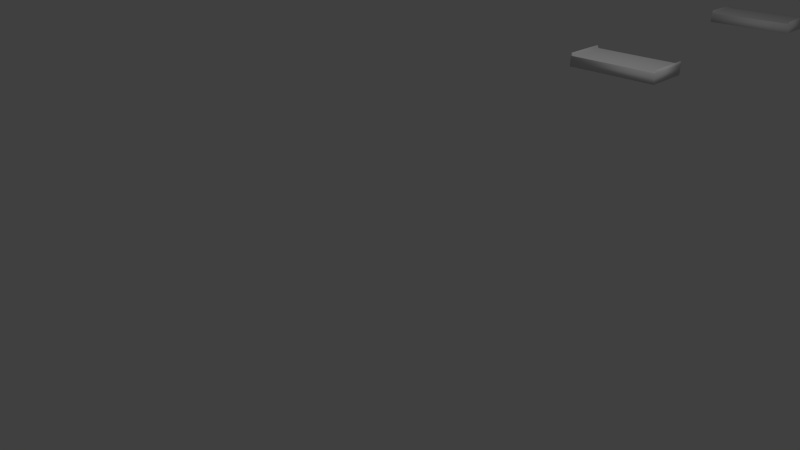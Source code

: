 # Source: RecessedFlourescentGrid3.blend  (saved by Blender 2.60.0; exported with 4.5.12 LTS)
import bpy
from mathutils import Matrix  # noqa: F401  (used for matrix-valued properties, if any)

bpy.ops.wm.read_factory_settings(use_empty=True)
scene = bpy.context.scene
scene.name = 'Scene'

# ---- collections
col_collection_1 = bpy.data.collections.new('Collection 1'); scene.collection.children.link(col_collection_1)

# ---- materials (node trees are filled in below, after node groups)
mat_default = bpy.data.materials.new('Default')
mat_default.alpha_threshold = 0.0
mat_default.use_transparent_shadow = False
mat_default.diffuse_color = (0.7843, 0.7843, 0.7843, 1.0)
mat_default.roughness = 0.5
mat_default.specular_intensity = 0.0
mat_default.line_color = (0.0, 0.0, 0.0, 1.0)
mat_interior = bpy.data.materials.new('Interior')
mat_interior.alpha_threshold = 0.0
mat_interior.use_transparent_shadow = False
mat_interior.diffuse_color = (0.855, 0.8536, 0.8778, 1.0)
mat_interior.roughness = 0.5
mat_interior.specular_intensity = 0.165
mat_interior.line_color = (0.0, 0.0, 0.0, 1.0)
mat_interior_body = bpy.data.materials.new('Interior Body')
mat_interior_body.alpha_threshold = 0.0
mat_interior_body.use_transparent_shadow = False
mat_interior_body.diffuse_color = (0.8354, 0.9807, 0.9807, 1.0)
mat_interior_body.roughness = 0.5
mat_interior_body.specular_intensity = 0.475
mat_interior_body.line_color = (0.0, 0.0, 0.0, 1.0)
mat_black = bpy.data.materials.new('black')
mat_black.alpha_threshold = 0.0
mat_black.use_transparent_shadow = False
mat_black.diffuse_color = (0.0, 0.0, 0.0, 1.0)
mat_black.roughness = 0.5
mat_black.specular_intensity = 0.0
mat_black.line_color = (0.0, 0.0, 0.0, 1.0)

# ---- material node trees

# ---- world
world_world = bpy.data.worlds.new('World'); scene.world = world_world
world_world.color = (0.05088, 0.05088, 0.05088)
world_world.use_sun_shadow = False
world_world.sun_shadow_jitter_overblur = 0.0
world_world.cycles.sampling_method = 'MANUAL'
world_world.cycles.sample_map_resolution = 256

# ---- cameras
cam_camera = bpy.data.cameras.new('Camera')
cam_camera.clip_end = 100.0
cam_camera.lens = 35.0
cam_camera.ortho_scale = 7.314
cam_camera.dof.focus_distance = 0.0
cam_camera.dof.aperture_fstop = 128.0

# ---- lights
light_lamp = bpy.data.lights.new('Lamp', 'POINT')
light_lamp.transmission_factor = 0.0
light_lamp.cutoff_distance = 30.0
light_lamp.energy = 100.0
light_lamp.shadow_buffer_clip_start = 1.001
light_lamp.shadow_soft_size = 1.0
light_lamp.shadow_maximum_resolution = 0.006
light_lamp.use_absolute_resolution = True
light_lamp.cycles.use_multiple_importance_sampling = False

# ---- meshes
me_lightgeometry = bpy.data.meshes.new('lightGeometry')
me_lightgeometry.from_pydata([(0.6027, -0.3045, 0.07919), (0.6027, -0.3045, -0.06051), (-0.6165, -0.3045, -0.06051), (-0.6165, -0.3045, 0.07919), (0.6027, 0.3051, 0.07919), (0.6027, 0.3051, -0.06051), (-0.6165, 0.3051, -0.06051), (-0.6165, 0.3051, 0.07919), (0.5844, -0.2899, -0.06051), (0.5844, 0.2892, -0.06051), (-0.5982, 0.2892, -0.06051), (-0.5982, -0.2899, -0.06051), (0.5717, -0.2772, 0.04109), (0.5717, 0.2765, 0.04109), (-0.5855, 0.2765, 0.04109), (-0.5855, -0.2772, 0.04109), (0.5783, -0.2923, 0.07925), (-0.5921, -0.2923, 0.07925), (-0.5921, 0.2929, 0.07925), (0.5783, 0.2929, 0.07925), (0.5974, -0.2864, 0.1173), (0.5974, 0.287, 0.1173), (0.6027, 0.2897, 0.1173), (0.6027, -0.2891, 0.1173), (-0.6097, -0.2884, 0.1173), (-0.617, -0.2942, 0.1173), (-0.617, 0.2948, 0.1173), (-0.6097, 0.289, 0.1173), (0.6027, 0.3051, 0.01569), (-0.6165, 0.3051, 0.01569), (0.5844, 0.2892, 0.01569), (-0.5982, 0.2892, 0.01569), (0.5844, -0.2899, 0.01569), (-0.5982, -0.2899, 0.01569), (0.6027, -0.3045, 0.01569), (-0.6165, -0.3045, 0.01569), (0.4662, 0.2797, 0.04109), (0.4662, -0.2791, 0.04109), (0.4408, -0.2791, 0.04109), (0.4408, 0.2797, 0.04109), (0.4535, 0.2892, -0.06051), (0.4535, -0.2902, -0.06051), (0.4503, -0.2902, -0.06051), (0.4503, 0.2892, -0.06051), (0.5709, 0.1447, 0.04109), (-0.5848, 0.1447, 0.04109), (-0.5848, 0.167, 0.04109), (0.5709, 0.167, 0.04109), (0.5836, 0.1559, -0.06051), (-0.5975, 0.1559, -0.06051), (-0.5975, 0.159, -0.06051), (0.5836, 0.159, -0.06051), (0.5709, -0.01083, 0.04109), (-0.5848, -0.01083, 0.04109), (-0.5848, 0.009811, 0.04109), (0.5709, 0.009811, 0.04109), (0.5836, -0.002889, -0.06051), (-0.5975, -0.002889, -0.06051), (-0.5975, 0.0002864, -0.06051), (0.5836, 0.0002864, -0.06051), (0.5709, -0.168, 0.04109), (-0.5848, -0.168, 0.04109), (-0.5848, -0.141, 0.04109), (0.5709, -0.141, 0.04109), (0.5836, -0.1553, -0.06051), (-0.5975, -0.1553, -0.06051), (-0.5975, -0.1521, -0.06051), (0.5836, -0.1521, -0.06051), (0.008954, 0.2797, 0.04109), (0.008954, -0.2791, 0.04109), (-0.01962, -0.2791, 0.04109), (-0.01962, 0.2797, 0.04109), (-0.003747, 0.2892, -0.06051), (-0.003747, -0.2902, -0.06051), (-0.006922, -0.2902, -0.06051), (-0.006922, 0.2892, -0.06051), (-0.1403, 0.2797, 0.04109), (-0.1403, -0.2791, 0.04109), (-0.1752, -0.2791, 0.04109), (-0.1752, 0.2797, 0.04109), (-0.1561, 0.2892, -0.06051), (-0.1561, -0.2902, -0.06051), (-0.1593, -0.2902, -0.06051), (-0.1593, 0.2892, -0.06051), (-0.2927, 0.2797, 0.04109), (-0.2927, -0.2791, 0.04109), (-0.3276, -0.2791, 0.04109), (-0.3276, 0.2797, 0.04109), (-0.3085, 0.2892, -0.06051), (-0.3085, -0.2902, -0.06051), (-0.3117, -0.2902, -0.06051), (-0.3117, 0.2892, -0.06051), (-0.4482, 0.2797, 0.04109), (-0.4482, -0.2791, 0.04109), (-0.4768, -0.2791, 0.04109), (-0.4768, 0.2797, 0.04109), (-0.4609, 0.2892, -0.06051), (-0.4609, -0.2902, -0.06051), (-0.4641, -0.2902, -0.06051), (-0.4641, 0.2892, -0.06051), (0.1614, 0.2797, 0.04109), (0.1614, -0.2791, 0.04109), (0.1328, -0.2791, 0.04109), (0.1328, 0.2797, 0.04109), (0.1487, 0.2892, -0.06051), (0.1487, -0.2902, -0.06051), (0.1455, -0.2902, -0.06051), (0.1455, 0.2892, -0.06051), (0.1614, 0.2797, 0.04109), (0.1614, -0.2791, 0.04109), (0.1328, -0.2791, 0.04109), (0.1328, 0.2797, 0.04109), (0.1487, 0.2892, -0.06051), (0.1487, -0.2902, -0.06051), (0.1455, -0.2902, -0.06051), (0.1455, 0.2892, -0.06051), (0.3106, 0.2797, 0.04109), (0.3106, -0.2791, 0.04109), (0.2852, -0.2791, 0.04109), (0.2852, 0.2797, 0.04109), (0.3011, 0.2892, -0.06051), (0.3011, -0.2902, -0.06051), (0.2979, -0.2902, -0.06051), (0.2979, 0.2892, -0.06051), (-0.5975, 0.1559, 0.01569), (-0.5975, 0.159, 0.01569), (-0.5975, -0.002889, 0.01569), (-0.5975, 0.0002864, 0.01569), (-0.5975, -0.1553, 0.01569), (-0.5975, -0.1521, 0.01569), (-0.4609, 0.2892, 0.01569), (-0.4609, -0.2902, 0.01569), (-0.4641, 0.2892, 0.01569), (-0.4641, -0.2902, 0.01569), (-0.3085, 0.2892, 0.01569), (-0.3085, -0.2902, 0.01569), (-0.3117, 0.2892, 0.01569), (-0.3117, -0.2902, 0.01569), (-0.1561, 0.2892, 0.01569), (-0.1561, -0.2902, 0.01569), (-0.1593, 0.2892, 0.01569), (-0.1593, -0.2902, 0.01569), (-0.003747, 0.2892, 0.01569), (-0.003747, -0.2902, 0.01569), (-0.006922, 0.2892, 0.01569), (-0.006922, -0.2902, 0.01569), (0.1487, 0.2892, 0.01569), (0.1487, -0.2902, 0.01569), (0.1455, 0.2892, 0.01569), (0.1455, -0.2902, 0.01569), (0.3011, 0.2892, 0.01569), (0.3011, -0.2902, 0.01569), (0.2979, 0.2892, 0.01569), (0.2979, -0.2902, 0.01569), (0.4535, 0.2892, 0.01569), (0.4535, -0.2902, 0.01569), (0.4503, -0.2902, 0.01569), (0.4503, 0.2892, 0.01569), (0.5836, 0.1559, 0.01569), (0.5836, 0.159, 0.01569), (0.5836, -0.002889, 0.01569), (0.5836, 0.0002864, 0.01569), (0.5836, -0.1553, 0.01569), (0.5836, -0.1521, 0.01569), (-0.5975, 0.159, -0.02876), (-0.5975, 0.1559, -0.02876), (-0.5975, 0.0002864, -0.02876), (-0.5975, -0.002889, -0.02876), (-0.5975, -0.1521, -0.02876), (-0.5975, -0.1553, -0.02876), (-0.4609, -0.2902, -0.02876), (-0.4609, 0.2892, -0.02876), (-0.4641, -0.2902, -0.02876), (-0.4641, 0.2892, -0.02876), (-0.3085, -0.2902, -0.02876), (-0.3085, 0.2892, -0.02876), (-0.3117, -0.2902, -0.02876), (-0.3117, 0.2892, -0.02876), (-0.1561, -0.2902, -0.02876), (-0.1561, 0.2892, -0.02876), (-0.1593, -0.2902, -0.02876), (-0.1593, 0.2892, -0.02876), (-0.003747, -0.2902, -0.02876), (-0.003747, 0.2892, -0.02876), (-0.006922, -0.2902, -0.02876), (-0.006922, 0.2892, -0.02876), (0.1487, -0.2902, -0.02876), (0.1487, 0.2892, -0.02876), (0.1455, -0.2902, -0.02876), (0.1455, 0.2892, -0.02876), (0.3011, -0.2902, -0.02876), (0.3011, 0.2892, -0.02876), (0.2979, -0.2902, -0.02876), (0.2979, 0.2892, -0.02876), (0.4535, -0.2902, -0.02876), (0.4535, 0.2892, -0.02876), (0.4503, -0.2902, -0.02876), (0.4503, 0.2892, -0.02876), (0.5836, 0.1559, -0.02876), (0.5836, 0.159, -0.02876), (0.5836, -0.002889, -0.02876), (0.5836, 0.0002864, -0.02876), (0.5836, -0.1553, -0.02876), (0.5836, -0.1521, -0.02876)], [], [(15, 14, 13, 12), (19, 18, 17, 16), (9, 5, 1, 8), (10, 6, 5, 9), (2, 6, 10, 11), (1, 2, 11, 8), (3, 0, 16, 17), (27, 26, 25, 24), (19, 4, 7, 18), (23, 22, 21, 20), (0, 23, 20, 16), (20, 21, 19, 16), (19, 21, 22, 4), (0, 4, 22, 23), (18, 27, 24, 17), (17, 24, 25, 3), (25, 26, 7, 3), (26, 27, 18, 7), (29, 28, 5, 6), (4, 28, 29, 7), (9, 30, 31, 10), (14, 31, 30, 13), (33, 32, 8, 11), (12, 32, 33, 15), (8, 32, 30, 9), (13, 30, 32, 12), (31, 33, 11, 10), (15, 33, 31, 14), (1, 34, 35, 2), (0, 3, 35, 34), (28, 34, 1, 5), (0, 34, 28, 4), (2, 35, 29, 6), (7, 29, 35, 3), (39, 38, 37, 36), (41, 42, 43, 40), (71, 70, 69, 68), (73, 74, 75, 72), (79, 78, 77, 76), (81, 82, 83, 80), (87, 86, 85, 84), (89, 90, 91, 88), (95, 94, 93, 92), (97, 98, 99, 96), (103, 102, 101, 100), (105, 106, 107, 104), (111, 110, 109, 108), (113, 114, 115, 112), (119, 118, 117, 116), (121, 122, 123, 120), (49, 50, 51, 48), (57, 58, 59, 56), (65, 66, 67, 64), (46, 125, 124, 45), (54, 127, 126, 53), (62, 129, 128, 61), (93, 131, 130, 92), (95, 132, 133, 94), (92, 130, 132, 95), (85, 135, 134, 84), (87, 136, 137, 86), (84, 134, 136, 87), (77, 139, 138, 76), (79, 140, 141, 78), (76, 138, 140, 79), (69, 143, 142, 68), (71, 144, 145, 70), (68, 142, 144, 71), (101, 147, 146, 100), (103, 148, 149, 102), (100, 146, 148, 103), (109, 147, 146, 108), (111, 148, 149, 110), (108, 146, 148, 111), (117, 151, 150, 116), (119, 152, 153, 118), (116, 150, 152, 119), (44, 158, 159, 47), (52, 160, 161, 55), (60, 162, 163, 63), (47, 46, 45, 44), (55, 54, 53, 52), (63, 62, 61, 60), (37, 155, 154, 36), (38, 156, 155, 37), (39, 157, 156, 38), (36, 154, 157, 39), (45, 124, 158, 44), (47, 159, 125, 46), (53, 126, 160, 52), (55, 161, 127, 54), (61, 128, 162, 60), (63, 163, 129, 62), (125, 164, 165, 124), (49, 165, 164, 50), (127, 166, 167, 126), (57, 167, 166, 58), (129, 168, 169, 128), (65, 169, 168, 66), (131, 170, 171, 130), (96, 171, 170, 97), (173, 172, 133, 132), (98, 172, 173, 99), (171, 173, 132, 130), (99, 173, 171, 96), (135, 174, 175, 134), (88, 175, 174, 89), (177, 176, 137, 136), (90, 176, 177, 91), (175, 177, 136, 134), (91, 177, 175, 88), (139, 178, 179, 138), (80, 179, 178, 81), (181, 180, 141, 140), (82, 180, 181, 83), (179, 181, 140, 138), (83, 181, 179, 80), (143, 182, 183, 142), (72, 183, 182, 73), (185, 184, 145, 144), (74, 184, 185, 75), (183, 185, 144, 142), (75, 185, 183, 72), (104, 187, 186, 105), (106, 188, 189, 107), (107, 189, 187, 104), (147, 186, 187, 146), (112, 187, 186, 113), (189, 188, 149, 148), (114, 188, 189, 115), (187, 189, 148, 146), (115, 189, 187, 112), (151, 190, 191, 150), (120, 191, 190, 121), (193, 192, 153, 152), (122, 192, 193, 123), (191, 193, 152, 150), (123, 193, 191, 120), (155, 194, 195, 154), (40, 195, 194, 41), (156, 196, 194, 155), (41, 194, 196, 42), (197, 196, 156, 157), (42, 196, 197, 43), (195, 197, 157, 154), (43, 197, 195, 40), (124, 165, 198, 158), (48, 198, 165, 49), (199, 164, 125, 159), (50, 164, 199, 51), (126, 167, 200, 160), (56, 200, 167, 57), (201, 166, 127, 161), (58, 166, 201, 59), (128, 169, 202, 162), (64, 202, 169, 65), (203, 168, 129, 163), (66, 168, 203, 67), (198, 199, 159, 158), (51, 199, 198, 48), (200, 201, 161, 160), (59, 201, 200, 56), (202, 203, 163, 162), (67, 203, 202, 64)])
me_lightgeometry.polygons.foreach_set('use_smooth', [0, 1, 0, 0, 0, 0, 1, 1, 1, 1, 1, 1, 1, 1, 1, 1, 1, 1, 1, 1, 1, 1, 1, 1, 1, 1, 1, 1, 1, 1, 1, 1, 1, 1, 1, 1, 1, 1, 1, 1, 1, 1, 1, 1, 1, 1, 1, 1, 1, 1, 1, 1, 1, 1, 1, 1, 1, 1, 1, 1, 1, 1, 1, 1, 1, 1, 1, 1, 1, 1, 1, 1, 1, 1, 1, 1, 1, 1, 1, 1, 1, 1, 1, 1, 1, 1, 1, 1, 1, 1, 1, 1, 1, 1, 1, 1, 1, 1, 1, 1, 1, 1, 1, 1, 1, 1, 1, 1, 1, 1, 1, 1, 1, 1, 1, 1, 1, 1, 1, 1, 1, 1, 1, 1, 1, 1, 1, 1, 1, 1, 1, 1, 1, 1, 1, 1, 1, 1, 1, 1, 1, 1, 1, 1, 1, 1, 1, 1, 1, 1, 1, 1, 1, 1, 1, 1, 1, 1, 1, 1, 1, 1, 1, 1])
me_lightgeometry.polygons.foreach_set('material_index', [2, 0, 3, 3, 3, 3, 0, 0, 0, 0, 0, 0, 0, 0, 0, 0, 0, 0, 0, 0, 0, 0, 0, 0, 0, 0, 0, 0, 0, 0, 0, 0, 0, 0, 1, 1, 1, 1, 1, 1, 1, 1, 1, 1, 1, 1, 1, 1, 1, 1, 1, 1, 1, 1, 1, 1, 1, 1, 1, 1, 1, 1, 1, 1, 1, 1, 1, 1, 1, 1, 1, 1, 1, 1, 1, 1, 1, 1, 1, 1, 1, 1, 1, 1, 1, 1, 1, 1, 1, 1, 1, 1, 1, 1, 1, 1, 1, 1, 1, 1, 1, 1, 1, 1, 1, 1, 1, 1, 1, 1, 1, 1, 1, 1, 1, 1, 1, 1, 1, 1, 1, 1, 1, 1, 1, 1, 1, 1, 1, 1, 1, 1, 1, 1, 1, 1, 1, 1, 1, 1, 1, 1, 1, 1, 1, 1, 1, 1, 1, 1, 1, 1, 1, 1, 1, 1, 1, 1, 1, 1, 1, 1, 1, 1])
me_lightgeometry.materials.append(mat_default)
me_lightgeometry.materials.append(mat_interior)
me_lightgeometry.materials.append(mat_interior_body)
me_lightgeometry.materials.append(mat_black)
me_lightgeometry.use_remesh_preserve_volume = False
me_lightgeometry.use_remesh_preserve_attributes = False
me_lightgeometry.use_mirror_vertex_groups = False
me_lightgeometry.update()

# ---- objects
ob_b01 = bpy.data.objects.new('B01', me_lightgeometry)
ob_a12 = bpy.data.objects.new('A12', me_lightgeometry)
ob_a11 = bpy.data.objects.new('A11', me_lightgeometry)
ob_a10 = bpy.data.objects.new('A10', me_lightgeometry)
ob_a09 = bpy.data.objects.new('A09', me_lightgeometry)
ob_a08 = bpy.data.objects.new('A08', me_lightgeometry)
ob_a07 = bpy.data.objects.new('A07', me_lightgeometry)
ob_a06 = bpy.data.objects.new('A06', me_lightgeometry)
ob_a05 = bpy.data.objects.new('A05', me_lightgeometry)
ob_a04 = bpy.data.objects.new('A04', me_lightgeometry)
ob_a01 = bpy.data.objects.new('A01', me_lightgeometry)
ob_a03 = bpy.data.objects.new('A03', me_lightgeometry)
ob_a02 = bpy.data.objects.new('A02', me_lightgeometry)
ob_lamp = bpy.data.objects.new('Lamp', light_lamp)
ob_camera = bpy.data.objects.new('Camera', cam_camera)

# ---- transforms, parenting, visibility, modifiers, constraints
ob_b01.location = (2.293, 6.096, 2.702)
ob_b01.lineart.crease_threshold = 0.0
ob_a12.location = (35.82, 2.286, 2.702)
ob_a12.lineart.crease_threshold = 0.0
ob_a11.location = (32.77, 2.286, 2.702)
ob_a11.lineart.crease_threshold = 0.0
ob_a10.location = (29.73, 2.286, 2.702)
ob_a10.lineart.crease_threshold = 0.0
ob_a09.location = (26.68, 2.286, 2.702)
ob_a09.lineart.crease_threshold = 0.0
ob_a08.location = (23.63, 2.286, 2.702)
ob_a08.lineart.crease_threshold = 0.0
ob_a07.location = (20.58, 2.286, 2.702)
ob_a07.lineart.crease_threshold = 0.0
ob_a06.location = (17.53, 2.286, 2.702)
ob_a06.lineart.crease_threshold = 0.0
ob_a05.location = (14.48, 2.286, 2.702)
ob_a05.lineart.crease_threshold = 0.0
ob_a04.location = (11.44, 2.286, 2.702)
ob_a04.lineart.crease_threshold = 0.0
ob_a01.location = (2.293, 2.286, 2.702)
ob_a01.lineart.crease_threshold = 0.0
ob_a03.location = (8.389, 2.286, 2.702)
ob_a03.lineart.crease_threshold = 0.0
ob_a02.location = (5.341, 2.286, 2.702)
ob_a02.lineart.crease_threshold = 0.0
ob_lamp.location = (4.076, 1.005, 5.904)
ob_lamp.rotation_euler = (0.6503, 0.05522, 1.866)
ob_lamp.lock_rotations_4d = False
ob_lamp.empty_display_type = 'ARROWS'
ob_lamp.color = (0.0, 0.0, 0.0, 0.0)
ob_lamp.hide_viewport = True
ob_lamp.lineart.crease_threshold = 0.0
ob_camera.location = (7.481, -6.508, 5.344)
ob_camera.rotation_euler = (1.109, 0.01082, 0.8149)
ob_camera.lock_rotations_4d = False
ob_camera.empty_display_type = 'ARROWS'
ob_camera.color = (0.0, 0.0, 0.0, 0.0)
ob_camera.hide_viewport = True
ob_camera.hide_select = True
ob_camera.display_type = 'WIRE'
ob_camera.lineart.crease_threshold = 0.0

# ---- collection membership
col_collection_1.objects.link(ob_b01)
col_collection_1.objects.link(ob_a12)
col_collection_1.objects.link(ob_a11)
col_collection_1.objects.link(ob_a10)
col_collection_1.objects.link(ob_a09)
col_collection_1.objects.link(ob_a08)
col_collection_1.objects.link(ob_a07)
col_collection_1.objects.link(ob_a06)
col_collection_1.objects.link(ob_a05)
col_collection_1.objects.link(ob_a04)
col_collection_1.objects.link(ob_a01)
col_collection_1.objects.link(ob_a03)
col_collection_1.objects.link(ob_a02)
col_collection_1.objects.link(ob_lamp)
col_collection_1.objects.link(ob_camera)

# ---- scene / render settings (as saved in the file)
scene.camera = ob_camera
scene.frame_start = 1; scene.frame_end = 250; scene.frame_set(11)
scene.render.engine = 'BLENDER_EEVEE_NEXT'
scene.render.image_settings.color_mode = 'RGB'
scene.render.image_settings.compression = 90
scene.render.resolution_percentage = 50
scene.render.dither_intensity = 0.0
scene.render.bake_margin = 2
scene.render.bake_bias = 0.0
scene.cycles.use_denoising = False
scene.cycles.samples = 10
scene.cycles.sampling_pattern = 'TABULATED_SOBOL'
scene.cycles.light_sampling_threshold = 0.0
scene.cycles.use_adaptive_sampling = False
scene.cycles.use_light_tree = False
scene.cycles.blur_glossy = 0.0
scene.cycles.volume_bounces = 1
scene.cycles.pixel_filter_type = 'GAUSSIAN'
scene.cycles.sample_clamp_indirect = 0.0
scene.view_settings.view_transform = 'Standard'
bpy.context.view_layer.update()
